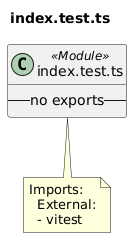

The diagram above was rendered by PlantUML. Its source (embedded in the PNG):
@startuml index_test_ts
title index.test.ts
class "index.test.ts" as index_test_ts <<Module>> {
  -- no exports --
}
note bottom of index_test_ts
  Imports:
    External:
    - vitest
end note
@enduml